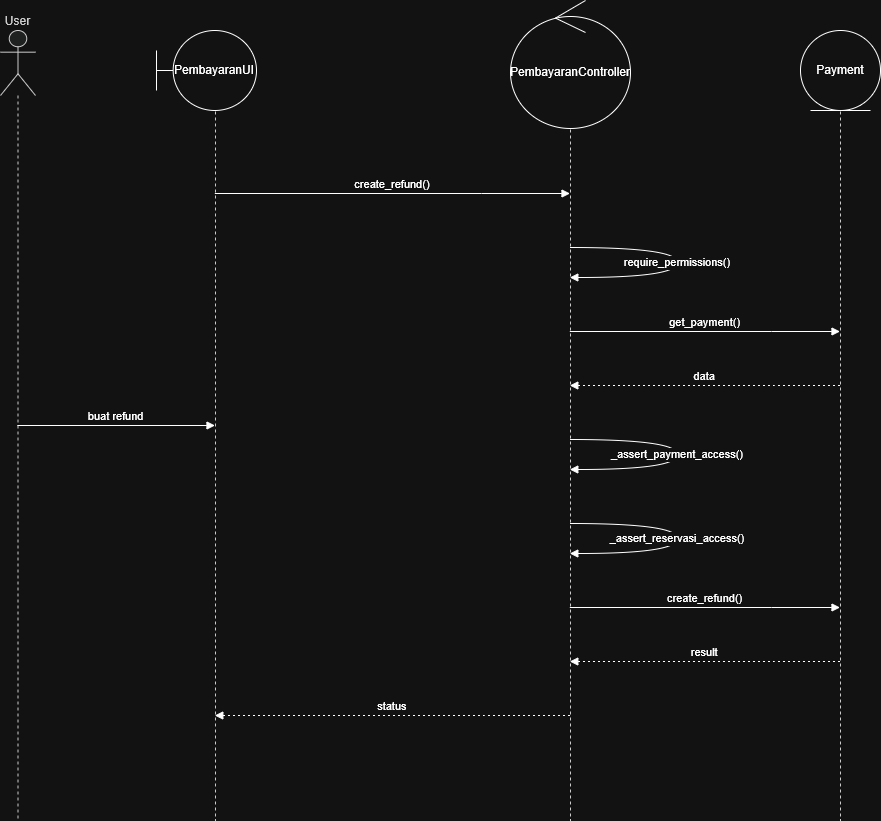

The diagram above was exported from draw.io. Its source (the exported page's mxGraphModel, read from the mxfile embedded in the PNG):
<mxGraphModel dx="1465" dy="1872" grid="1" gridSize="10" guides="1" tooltips="1" connect="1" arrows="1" fold="1" page="1" pageScale="1" pageWidth="850" pageHeight="1100" math="0" shadow="0">
  <root>
    <mxCell id="0" />
    <mxCell id="1" parent="0" />
    <mxCell id="4X2Mj3xicJtOXTJNtCYO-1" parent="1" style="shape=umlLifeline;perimeter=lifelinePerimeter;whiteSpace=wrap;container=1;dropTarget=0;collapsible=0;recursiveResize=0;outlineConnect=0;portConstraint=eastwest;newEdgeStyle={&quot;edgeStyle&quot;:&quot;elbowEdgeStyle&quot;,&quot;elbow&quot;:&quot;vertical&quot;,&quot;curved&quot;:0,&quot;rounded&quot;:0};participant=umlActor;verticalAlign=bottom;labelPosition=center;verticalLabelPosition=top;align=center;size=65;fillColor=light-dark(#eeeeee,#1f2020);strokeColor=light-dark(#999999,#cccccc);fontColor=light-dark(#333333,#cccccc);" value="User" vertex="1">
      <mxGeometry height="790" width="35" x="20" y="20" as="geometry" />
    </mxCell>
    <mxCell id="4X2Mj3xicJtOXTJNtCYO-2" parent="1" style="shape=umlLifeline;perimeter=lifelinePerimeter;whiteSpace=wrap;container=1;dropTarget=0;collapsible=0;recursiveResize=0;outlineConnect=0;portConstraint=eastwest;newEdgeStyle={&quot;edgeStyle&quot;:&quot;elbowEdgeStyle&quot;,&quot;elbow&quot;:&quot;vertical&quot;,&quot;curved&quot;:0,&quot;rounded&quot;:0};size=65;fillColor=light-dark(#eeeeee,#1f2020);strokeColor=light-dark(#999999,#cccccc);fontColor=light-dark(#333333,#cccccc);" value="" vertex="1">
      <mxGeometry height="780" width="30" x="220" y="30" as="geometry" />
    </mxCell>
    <mxCell id="4X2Mj3xicJtOXTJNtCYO-3" parent="1" style="shape=umlLifeline;perimeter=lifelinePerimeter;whiteSpace=wrap;container=1;dropTarget=0;collapsible=0;recursiveResize=0;outlineConnect=0;portConstraint=eastwest;newEdgeStyle={&quot;edgeStyle&quot;:&quot;elbowEdgeStyle&quot;,&quot;elbow&quot;:&quot;vertical&quot;,&quot;curved&quot;:0,&quot;rounded&quot;:0};size=65;fillColor=light-dark(#eeeeee,#1f2020);strokeColor=light-dark(#999999,#cccccc);fontColor=light-dark(#333333,#cccccc);" value="" vertex="1">
      <mxGeometry height="780" width="40" x="570" y="30" as="geometry" />
    </mxCell>
    <mxCell id="4X2Mj3xicJtOXTJNtCYO-4" parent="1" style="shape=umlLifeline;perimeter=lifelinePerimeter;whiteSpace=wrap;container=1;dropTarget=0;collapsible=0;recursiveResize=0;outlineConnect=0;portConstraint=eastwest;newEdgeStyle={&quot;edgeStyle&quot;:&quot;elbowEdgeStyle&quot;,&quot;elbow&quot;:&quot;vertical&quot;,&quot;curved&quot;:0,&quot;rounded&quot;:0};size=65;fillColor=light-dark(#eeeeee,#1f2020);strokeColor=light-dark(#999999,#cccccc);fontColor=light-dark(#333333,#cccccc);" value="" vertex="1">
      <mxGeometry height="780" width="40" x="840" y="30" as="geometry" />
    </mxCell>
    <mxCell id="4X2Mj3xicJtOXTJNtCYO-5" edge="1" parent="1" source="4X2Mj3xicJtOXTJNtCYO-1" style="verticalAlign=bottom;edgeStyle=elbowEdgeStyle;elbow=vertical;curved=0;rounded=0;endArrow=block;" target="4X2Mj3xicJtOXTJNtCYO-2" value="buat refund">
      <mxGeometry relative="1" as="geometry">
        <Array as="points">
          <mxPoint x="226" y="129" />
        </Array>
      </mxGeometry>
    </mxCell>
    <mxCell id="4X2Mj3xicJtOXTJNtCYO-6" edge="1" parent="1" source="4X2Mj3xicJtOXTJNtCYO-2" style="verticalAlign=bottom;edgeStyle=elbowEdgeStyle;elbow=vertical;curved=0;rounded=0;endArrow=block;" target="4X2Mj3xicJtOXTJNtCYO-3" value="create_refund()">
      <mxGeometry relative="1" as="geometry">
        <Array as="points">
          <mxPoint x="501" y="183" />
        </Array>
      </mxGeometry>
    </mxCell>
    <mxCell id="4X2Mj3xicJtOXTJNtCYO-7" edge="1" parent="1" source="4X2Mj3xicJtOXTJNtCYO-3" style="curved=1;endArrow=block;rounded=0;" target="4X2Mj3xicJtOXTJNtCYO-3" value="require_permissions()">
      <mxGeometry relative="1" as="geometry">
        <Array as="points">
          <mxPoint x="697" y="237" />
          <mxPoint x="697" y="267" />
        </Array>
      </mxGeometry>
    </mxCell>
    <mxCell id="4X2Mj3xicJtOXTJNtCYO-8" edge="1" parent="1" source="4X2Mj3xicJtOXTJNtCYO-3" style="verticalAlign=bottom;edgeStyle=elbowEdgeStyle;elbow=vertical;curved=0;rounded=0;endArrow=block;" target="4X2Mj3xicJtOXTJNtCYO-4" value="get_payment()">
      <mxGeometry relative="1" as="geometry">
        <Array as="points">
          <mxPoint x="791" y="321" />
        </Array>
      </mxGeometry>
    </mxCell>
    <mxCell id="4X2Mj3xicJtOXTJNtCYO-9" edge="1" parent="1" source="4X2Mj3xicJtOXTJNtCYO-4" style="verticalAlign=bottom;edgeStyle=elbowEdgeStyle;elbow=vertical;curved=0;rounded=0;dashed=1;dashPattern=2 3;endArrow=block;" target="4X2Mj3xicJtOXTJNtCYO-3" value="data">
      <mxGeometry relative="1" as="geometry">
        <Array as="points">
          <mxPoint x="794" y="375" />
        </Array>
      </mxGeometry>
    </mxCell>
    <mxCell id="4X2Mj3xicJtOXTJNtCYO-10" edge="1" parent="1" source="4X2Mj3xicJtOXTJNtCYO-3" style="curved=1;endArrow=block;rounded=0;" target="4X2Mj3xicJtOXTJNtCYO-3" value="_assert_payment_access()">
      <mxGeometry relative="1" as="geometry">
        <Array as="points">
          <mxPoint x="697" y="429" />
          <mxPoint x="697" y="459" />
        </Array>
      </mxGeometry>
    </mxCell>
    <mxCell id="4X2Mj3xicJtOXTJNtCYO-11" edge="1" parent="1" source="4X2Mj3xicJtOXTJNtCYO-3" style="curved=1;endArrow=block;rounded=0;" target="4X2Mj3xicJtOXTJNtCYO-3" value="_assert_reservasi_access()">
      <mxGeometry relative="1" as="geometry">
        <Array as="points">
          <mxPoint x="697" y="513" />
          <mxPoint x="697" y="543" />
        </Array>
      </mxGeometry>
    </mxCell>
    <mxCell id="4X2Mj3xicJtOXTJNtCYO-12" edge="1" parent="1" source="4X2Mj3xicJtOXTJNtCYO-3" style="verticalAlign=bottom;edgeStyle=elbowEdgeStyle;elbow=vertical;curved=0;rounded=0;endArrow=block;" target="4X2Mj3xicJtOXTJNtCYO-4" value="create_refund()">
      <mxGeometry relative="1" as="geometry">
        <Array as="points">
          <mxPoint x="791" y="597" />
        </Array>
      </mxGeometry>
    </mxCell>
    <mxCell id="4X2Mj3xicJtOXTJNtCYO-13" edge="1" parent="1" source="4X2Mj3xicJtOXTJNtCYO-4" style="verticalAlign=bottom;edgeStyle=elbowEdgeStyle;elbow=vertical;curved=0;rounded=0;dashed=1;dashPattern=2 3;endArrow=block;" target="4X2Mj3xicJtOXTJNtCYO-3" value="result">
      <mxGeometry relative="1" as="geometry">
        <Array as="points">
          <mxPoint x="794" y="651" />
        </Array>
      </mxGeometry>
    </mxCell>
    <mxCell id="4X2Mj3xicJtOXTJNtCYO-14" edge="1" parent="1" source="4X2Mj3xicJtOXTJNtCYO-3" style="verticalAlign=bottom;edgeStyle=elbowEdgeStyle;elbow=vertical;curved=0;rounded=0;dashed=1;dashPattern=2 3;endArrow=block;" target="4X2Mj3xicJtOXTJNtCYO-2" value="status">
      <mxGeometry relative="1" as="geometry">
        <Array as="points">
          <mxPoint x="504" y="705" />
        </Array>
      </mxGeometry>
    </mxCell>
    <mxCell id="4X2Mj3xicJtOXTJNtCYO-15" parent="1" style="shape=umlBoundary;whiteSpace=wrap;html=1;" value="PembayaranUI" vertex="1">
      <mxGeometry height="80" width="100" x="176" y="20" as="geometry" />
    </mxCell>
    <mxCell id="4X2Mj3xicJtOXTJNtCYO-16" parent="1" style="ellipse;shape=umlControl;whiteSpace=wrap;html=1;" value="PembayaranController" vertex="1">
      <mxGeometry height="128" width="120" x="530" y="-10" as="geometry" />
    </mxCell>
    <mxCell id="4X2Mj3xicJtOXTJNtCYO-17" parent="1" style="ellipse;shape=umlEntity;whiteSpace=wrap;html=1;" value="Payment" vertex="1">
      <mxGeometry height="80" width="80" x="820" y="20" as="geometry" />
    </mxCell>
  </root>
</mxGraphModel>